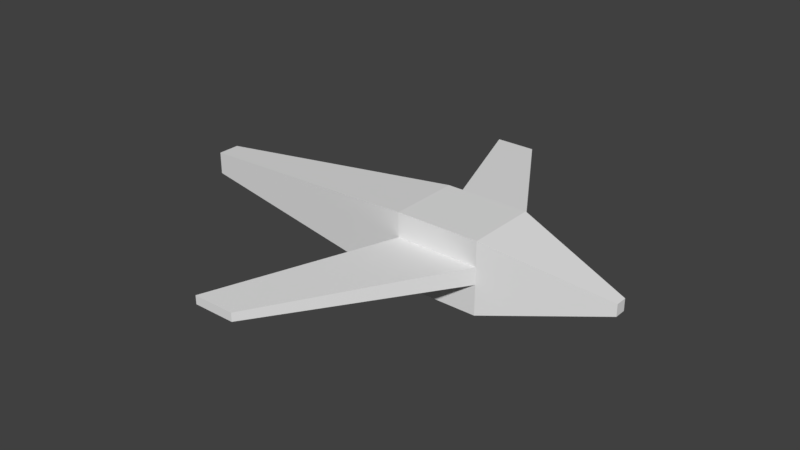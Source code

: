 # Source: plane.blend  (saved by Blender 2.79.0; exported with 4.5.12 LTS)
import bpy
from mathutils import Matrix  # noqa: F401  (used for matrix-valued properties, if any)

bpy.ops.wm.read_factory_settings(use_empty=True)
scene = bpy.context.scene
scene.name = 'Scene'

# ---- collections
col_collection_1 = bpy.data.collections.new('Collection 1'); scene.collection.children.link(col_collection_1)

# ---- world
world_world = bpy.data.worlds.new('World'); scene.world = world_world
world_world.color = (0.05088, 0.05088, 0.05088)
world_world.use_sun_shadow = False
world_world.sun_shadow_jitter_overblur = 0.0
world_world.cycles.sampling_method = 'MANUAL'

# ---- meshes
me_cube_001 = bpy.data.meshes.new('Cube.001')
me_cube_001.from_pydata([(-8.839, -0.3186, -0.2925), (-8.839, -0.3186, 0.3447), (-8.839, 0.3186, -0.2925), (-8.839, 0.3186, 0.3447), (3.954, -0.1637, -0.1318), (3.954, -0.1637, 0.1957), (3.954, 0.1637, -0.1318), (3.954, 0.1637, 0.1957), (0.6771, 1.0, -1.0), (0.6771, 1.0, 1.0), (0.6771, -1.0, -1.0), (0.6771, -1.0, 1.0), (-1.659, 1.0, -1.0), (-1.659, -1.0, 1.0), (-1.659, 1.0, 1.0), (-1.659, -1.0, -1.0), (-8.839, -0.3186, 0.1253), (-8.839, 0.3186, 0.1253), (3.954, 0.1637, 0.08296), (3.954, -0.1637, 0.08296), (0.6771, -1.0, 0.3114), (0.6771, 1.0, 0.3114), (-1.659, 1.0, 0.3114), (-1.659, -1.0, 0.3114), (-8.839, 0.3186, -0.02444), (3.954, 0.1637, 0.006026), (3.954, -0.1637, 0.006026), (0.6771, -1.0, -0.1585), (0.6771, 1.0, -0.1585), (-1.659, 1.0, -0.1585), (-1.659, -1.0, -0.1585), (-8.839, -0.3186, -0.02444), (-2.345, -5.875, 0.1937), (-3.51, -5.875, 0.1937), (-3.51, 5.875, 0.1937), (-2.345, 5.875, 0.1937), (-2.345, -5.875, -0.04073), (-2.345, 5.875, -0.04073), (-3.51, 5.875, -0.04073), (-3.51, -5.875, -0.04073)], [], [(16, 1, 3, 17), (21, 9, 7, 18), (18, 7, 5, 19), (23, 13, 1, 16), (8, 6, 4, 10), (14, 3, 1, 13), (7, 9, 11, 5), (12, 8, 10, 15), (19, 5, 11, 20), (22, 14, 9, 21), (17, 3, 14, 22), (2, 12, 15, 0), (9, 14, 13, 11), (20, 11, 13, 23), (22, 21, 35, 34), (24, 17, 22, 29), (29, 22, 34, 38), (26, 19, 20, 27), (30, 23, 16, 31), (25, 18, 19, 26), (28, 21, 18, 25), (31, 16, 17, 24), (0, 31, 24, 2), (8, 28, 25, 6), (6, 25, 26, 4), (15, 30, 31, 0), (4, 26, 27, 10), (12, 29, 28, 8), (2, 24, 29, 12), (10, 27, 30, 15), (36, 32, 33, 39), (38, 34, 35, 37), (20, 23, 33, 32), (27, 20, 32, 36), (23, 30, 39, 33), (30, 27, 36, 39), (21, 28, 37, 35), (28, 29, 38, 37)])
me_cube_001.use_remesh_preserve_volume = False
me_cube_001.use_remesh_preserve_attributes = False
me_cube_001.use_mirror_vertex_groups = False
me_cube_001.update()

# ---- objects
ob_cube = bpy.data.objects.new('Cube', me_cube_001)

# ---- transforms, parenting, visibility, modifiers, constraints
ob_cube.location = (1.207, 0.0, 0.0)
ob_cube.lineart.crease_threshold = 0.0

# ---- collection membership
col_collection_1.objects.link(ob_cube)

# ---- scene / render settings (as saved in the file)
scene.frame_start = 1; scene.frame_end = 250; scene.frame_set(1)
scene.render.engine = 'BLENDER_EEVEE_NEXT'
scene.render.resolution_percentage = 50
scene.render.dither_intensity = 0.0
scene.cycles.use_denoising = False
scene.cycles.samples = 128
scene.cycles.sampling_pattern = 'TABULATED_SOBOL'
scene.cycles.use_adaptive_sampling = False
scene.cycles.use_light_tree = False
scene.cycles.blur_glossy = 0.0
scene.cycles.sample_clamp_indirect = 0.0
scene.view_settings.view_transform = 'Standard'
bpy.context.view_layer.update()

# ---- added for rendering (the .blend has no active camera and no usable light): camera, sun
cam_auto = bpy.data.cameras.new('AutoCamera')
cam_auto.lens = 50.0
cam_auto.sensor_width = 36.0
cam_auto.clip_end = 1000.0
ob_auto_camera = bpy.data.objects.new('AutoCamera', cam_auto)
scene.collection.objects.link(ob_auto_camera)
ob_auto_camera.location = (14.9419, -19.4138, 12.9425)
ob_auto_camera.rotation_euler = (1.09748, -7.21219e-08, 0.694738)
scene.camera = ob_auto_camera
light_auto_sun = bpy.data.lights.new('AutoSun', 'SUN')
light_auto_sun.energy = 3.0
light_auto_sun.angle = 0.0523599
ob_auto_sun = bpy.data.objects.new('AutoSun', light_auto_sun)
scene.collection.objects.link(ob_auto_sun)
ob_auto_sun.rotation_euler = (0.872665, 0.174533, 0.523599)
bpy.context.view_layer.update()
